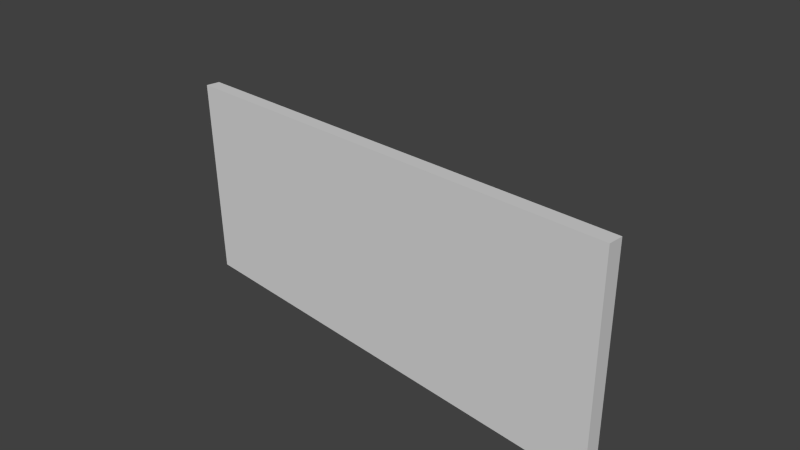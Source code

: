 # Source: LaserField.blend  (saved by Blender 2.78.0; exported with 4.5.12 LTS)
import bpy
from mathutils import Matrix  # noqa: F401  (used for matrix-valued properties, if any)

bpy.ops.wm.read_factory_settings(use_empty=True)
scene = bpy.context.scene
scene.name = 'Scene'

# ---- collections
col_collection_1 = bpy.data.collections.new('Collection 1'); scene.collection.children.link(col_collection_1)

# ---- materials (node trees are filled in below, after node groups)
mat_laserfield = bpy.data.materials.new('LaserField')
mat_laserfield.alpha_threshold = 0.0
mat_laserfield.use_transparent_shadow = False
mat_laserfield.diffuse_color = (0.6619, 0.6619, 0.6619, 1.0)
mat_laserfield.roughness = 0.5
mat_laserfield.line_color = (0.0, 0.0, 0.0, 1.0)

# ---- material node trees

# ---- world
world_world = bpy.data.worlds.new('World'); scene.world = world_world
world_world.color = (0.05088, 0.05088, 0.05088)
world_world.use_sun_shadow = False
world_world.sun_shadow_jitter_overblur = 0.0
world_world.cycles.sampling_method = 'NONE'
world_world.cycles.sample_map_resolution = 256

# ---- cameras
cam_camera = bpy.data.cameras.new('Camera')
cam_camera.clip_end = 100.0
cam_camera.lens = 35.0
cam_camera.sensor_width = 32.0
cam_camera.sensor_height = 18.0
cam_camera.ortho_scale = 7.314
cam_camera.dof.focus_distance = 0.0
cam_camera.dof.aperture_fstop = 128.0

# ---- meshes
me_cube = bpy.data.meshes.new('Cube')
me_cube.from_pydata([(-3.5, -1.5, 7.637e-08), (-3.5, 1.5, -6.543e-08), (3.5, 1.5, -6.543e-08), (3.5, -1.5, 7.637e-08), (-3.5, -1.5, 0.1), (-3.5, 1.5, 0.1), (3.5, 1.5, 0.1), (3.5, -1.5, 0.1), (-3.402, -1.414, -0.05156), (-3.402, 1.414, -0.05156), (3.402, -1.414, -0.05156), (3.402, 1.414, -0.05156), (-3.5, -1.5, -0.1074), (-3.5, 1.5, -0.1074), (3.5, -1.5, -0.1074), (3.5, 1.5, -0.1074), (-3.402, -1.414, -0.1074), (-3.402, 1.414, -0.1074), (3.402, -1.414, -0.1074), (3.402, 1.414, -0.1074), (-3.34, -1.355, -0.05156), (-3.34, 1.355, -0.05156), (3.34, -1.355, -0.05156), (3.34, 1.355, -0.05156), (-3.34, -1.355, 6.915e-08), (-3.34, 1.355, -5.937e-08), (3.34, -1.355, 6.915e-08), (3.34, 1.355, -5.937e-08), (-0.5367, -0.5528, 0.05), (-0.5367, 0.5528, 0.05), (0.5367, -0.5528, 0.05), (0.5367, 0.5528, 0.05), (-0.5367, -0.5528, -0.01392), (-0.5367, 0.5528, -0.01392), (0.5367, -0.5528, -0.01392), (0.5367, 0.5528, -0.01392), (3.34, 0.8515, -3.399e-08), (3.34, -0.8515, 4.377e-08), (-2.86, -1.355, 6.915e-08), (2.86, -1.355, 6.915e-08), (-3.34, -0.8515, 4.377e-08), (-3.34, 0.8515, -3.399e-08), (-2.86, 1.355, -5.937e-08), (2.86, 1.355, -5.937e-08), (-2.86, -0.8545, 4.726e-08), (-2.86, 0.8545, -3.749e-08), (2.86, 0.8545, -3.749e-08), (2.86, -0.8545, 4.726e-08), (-2.86, 0.8545, 0.05), (-2.86, 1.355, 0.05), (-3.34, 0.8515, 0.05), (3.34, 0.8515, 0.05), (3.34, -0.8515, 0.05), (-2.86, -1.355, 0.05), (2.86, -1.355, 0.05), (-3.34, -0.8515, 0.05), (2.86, 1.355, 0.05), (-2.86, -0.8545, 0.05), (2.86, 0.8545, 0.05), (2.86, -0.8545, 0.05)], [], [(9, 8, 16, 17), (4, 7, 6, 5), (0, 4, 5, 1), (1, 5, 6, 2), (2, 6, 7, 3), (4, 0, 3, 7), (9, 11, 23, 21), (1, 2, 15, 13), (11, 9, 17, 19), (2, 3, 14, 15), (15, 14, 18, 19), (13, 15, 19, 17), (14, 12, 16, 18), (12, 13, 17, 16), (3, 0, 12, 14), (10, 11, 19, 18), (8, 10, 18, 16), (0, 1, 13, 12), (21, 23, 27, 43, 42, 25), (8, 9, 21, 20), (11, 10, 22, 23), (10, 8, 20, 22), (20, 21, 25, 41, 40, 24), (23, 22, 26, 37, 36, 27), (22, 20, 24, 38, 39, 26), (29, 31, 35, 33), (32, 33, 35, 34), (28, 29, 33, 32), (31, 30, 34, 35), (30, 28, 32, 34), (36, 51, 58, 46), (39, 38, 53, 54), (39, 54, 59, 47), (36, 37, 52, 51), (38, 44, 57, 53), (37, 47, 59, 52), (43, 46, 58, 56), (40, 55, 57, 44), (43, 56, 49, 42), (42, 49, 48, 45), (41, 45, 48, 50), (40, 41, 50, 55), (38, 24, 40, 44), (39, 47, 37, 26), (43, 27, 36, 46), (41, 25, 42, 45), (55, 50, 48, 57), (56, 58, 48, 49), (54, 53, 57, 59), (51, 52, 59, 58), (29, 48, 58, 31), (29, 28, 57, 48), (30, 59, 57, 28), (31, 58, 59, 30)])
_uv = me_cube.uv_layers.new(name='UVMap')
_uv.uv.foreach_set('vector', [0.2176, 0.8138, 0.2176, 0.5232, 0.2233, 0.5232, 0.2233, 0.8138, 0.3086, 0.003084, 0.3086, 0.517, 0.003055, 0.517, 0.003055, 0.003084, 0.1287, 0.8315, 0.1185, 0.8315, 0.1185, 0.5232, 0.1287, 0.5232, 0.9305, 0.517, 0.9203, 0.517, 0.9203, 0.003084, 0.9305, 0.003084, 0.1566, 0.5232, 0.1668, 0.5232, 0.1668, 0.8315, 0.1566, 0.8315, 0.9476, 0.003084, 0.9578, 0.003084, 0.9578, 0.517, 0.9476, 0.517, 0.9142, 0.003084, 0.9142, 0.4969, 0.9082, 0.4905, 0.9082, 0.009529, 0.9305, 0.517, 0.9305, 0.003084, 0.9415, 0.003084, 0.9415, 0.517, 0.914, 0.5031, 0.914, 0.9969, 0.9083, 0.9969, 0.9083, 0.5031, 0.1566, 0.5232, 0.1566, 0.8315, 0.1457, 0.8315, 0.1457, 0.5232, 0.6202, 0.517, 0.3147, 0.517, 0.3234, 0.507, 0.6114, 0.507, 0.6202, 0.003084, 0.6202, 0.517, 0.6114, 0.507, 0.6114, 0.01313, 0.3147, 0.517, 0.3147, 0.003084, 0.3234, 0.01313, 0.3234, 0.507, 0.3147, 0.003084, 0.6202, 0.003084, 0.6114, 0.01313, 0.3234, 0.01313, 0.9578, 0.517, 0.9578, 0.003084, 0.9687, 0.003084, 0.9687, 0.517, 0.2058, 0.8138, 0.2058, 0.5232, 0.2115, 0.5232, 0.2115, 0.8138, 0.9913, 0.4969, 0.9913, 0.003084, 0.9969, 0.003084, 0.9969, 0.4969, 0.1287, 0.8315, 0.1287, 0.5232, 0.1396, 0.5232, 0.1396, 0.8315, 0.9851, 0.003084, 0.9851, 0.484, 0.9799, 0.484, 0.9799, 0.4347, 0.9799, 0.05239, 0.9799, 0.003084, 0.6263, 0.003084, 0.9142, 0.003084, 0.9082, 0.009529, 0.6323, 0.009529, 0.9142, 0.4969, 0.6263, 0.4969, 0.6323, 0.4905, 0.9082, 0.4905, 0.6263, 0.4969, 0.6263, 0.003084, 0.6323, 0.009529, 0.6323, 0.4905, 0.1833, 0.5232, 0.1833, 0.8016, 0.178, 0.8016, 0.178, 0.7499, 0.178, 0.5749, 0.178, 0.5232, 0.1997, 0.5232, 0.1997, 0.8016, 0.1945, 0.8016, 0.1945, 0.7499, 0.1945, 0.5749, 0.1945, 0.5232, 0.9851, 0.4902, 0.9851, 0.9711, 0.9799, 0.9711, 0.9799, 0.9218, 0.9799, 0.5395, 0.9799, 0.4902, 0.481, 0.5232, 0.481, 0.6335, 0.4745, 0.6335, 0.4745, 0.5232, 0.1124, 0.5232, 0.1124, 0.6368, 0.003055, 0.6368, 0.003055, 0.5232, 0.4493, 0.6368, 0.4493, 0.5232, 0.4558, 0.5232, 0.4558, 0.6368, 0.4619, 0.6368, 0.4619, 0.5232, 0.4684, 0.5232, 0.4684, 0.6368, 0.4936, 0.5232, 0.4936, 0.6335, 0.4871, 0.6335, 0.4871, 0.5232, 0.567, 0.5725, 0.572, 0.5725, 0.572, 0.5232, 0.567, 0.5232, 0.9799, 0.5395, 0.9799, 0.9218, 0.9748, 0.9218, 0.9748, 0.5395, 0.5272, 0.5232, 0.5221, 0.5232, 0.5221, 0.5746, 0.5272, 0.5746, 0.1945, 0.5749, 0.1945, 0.7499, 0.1894, 0.7499, 0.1894, 0.5749, 0.5384, 0.5232, 0.5384, 0.5746, 0.5334, 0.5746, 0.5334, 0.5232, 0.5833, 0.5232, 0.5833, 0.5725, 0.5782, 0.5725, 0.5782, 0.5232, 0.5048, 0.5232, 0.5048, 0.5746, 0.4997, 0.5746, 0.4997, 0.5232, 0.5558, 0.5725, 0.5608, 0.5725, 0.5608, 0.5232, 0.5558, 0.5232, 0.9799, 0.4347, 0.9748, 0.4347, 0.9748, 0.05239, 0.9799, 0.05239, 0.516, 0.5746, 0.5109, 0.5746, 0.5109, 0.5232, 0.516, 0.5232, 0.5496, 0.5232, 0.5496, 0.5725, 0.5446, 0.5725, 0.5446, 0.5232, 0.178, 0.5749, 0.178, 0.7499, 0.1729, 0.7499, 0.1729, 0.5749, 0.2294, 0.5232, 0.2783, 0.5232, 0.2783, 0.5749, 0.2294, 0.5746, 0.3394, 0.5749, 0.3394, 0.5235, 0.3882, 0.5232, 0.3882, 0.5749, 0.2844, 0.5232, 0.3332, 0.5232, 0.3332, 0.5749, 0.2844, 0.5746, 0.4432, 0.5232, 0.4432, 0.5749, 0.3943, 0.5749, 0.3943, 0.5235, 0.6775, 0.5031, 0.8509, 0.5031, 0.8512, 0.5524, 0.6772, 0.5524, 0.9022, 0.9347, 0.8512, 0.9347, 0.8512, 0.5524, 0.9022, 0.5524, 0.6263, 0.9347, 0.6263, 0.5524, 0.6772, 0.5524, 0.6772, 0.9347, 0.8509, 0.984, 0.6775, 0.984, 0.6772, 0.9347, 0.8512, 0.9347, 0.8205, 0.6884, 0.8512, 0.5524, 0.8512, 0.9347, 0.8205, 0.7987, 0.8205, 0.6884, 0.7079, 0.6884, 0.6772, 0.5524, 0.8512, 0.5524, 0.7079, 0.7987, 0.6772, 0.9347, 0.6772, 0.5524, 0.7079, 0.6884, 0.8205, 0.7987, 0.8512, 0.9347, 0.6772, 0.9347, 0.7079, 0.7987])
me_cube.materials.append(mat_laserfield)
me_cube.use_remesh_preserve_volume = False
me_cube.use_remesh_preserve_attributes = False
me_cube.use_mirror_vertex_groups = False
me_cube.update()

# ---- objects
ob_laserfield = bpy.data.objects.new('LaserField', me_cube)
ob_camera = bpy.data.objects.new('Camera', cam_camera)

# ---- transforms, parenting, visibility, modifiers, constraints
ob_laserfield.location = (0.0, 0.0, 0.0)
ob_laserfield.rotation_euler = (1.571, 0.0, 0.0)
ob_laserfield.lock_rotations_4d = False
ob_laserfield.empty_display_type = 'ARROWS'
ob_laserfield.lineart.crease_threshold = 0.0
ob_camera.location = (7.481, -6.508, 5.344)
ob_camera.rotation_euler = (1.109, 0.01082, 0.8149)
ob_camera.lock_rotations_4d = False
ob_camera.empty_display_type = 'ARROWS'
ob_camera.color = (0.0, 0.0, 0.0, 0.0)
ob_camera.display_type = 'WIRE'
ob_camera.lineart.crease_threshold = 0.0

# ---- collection membership
col_collection_1.objects.link(ob_laserfield)
col_collection_1.objects.link(ob_camera)

# ---- scene / render settings (as saved in the file)
scene.camera = ob_camera
scene.frame_start = 1; scene.frame_end = 250; scene.frame_set(1)
scene.render.engine = 'BLENDER_EEVEE_NEXT'
scene.render.resolution_percentage = 50
scene.render.dither_intensity = 0.0
scene.render.bake_margin = 1
scene.cycles.use_denoising = False
scene.cycles.samples = 10
scene.cycles.sampling_pattern = 'TABULATED_SOBOL'
scene.cycles.light_sampling_threshold = 0.0
scene.cycles.use_adaptive_sampling = False
scene.cycles.use_light_tree = False
scene.cycles.blur_glossy = 0.0
scene.cycles.pixel_filter_type = 'GAUSSIAN'
scene.cycles.sample_clamp_indirect = 0.0
scene.view_settings.view_transform = 'Standard'
bpy.context.view_layer.update()

# ---- added for rendering (the .blend has no usable light): sun
light_auto_sun = bpy.data.lights.new('AutoSun', 'SUN')
light_auto_sun.energy = 3.0
light_auto_sun.angle = 0.0523599
ob_auto_sun = bpy.data.objects.new('AutoSun', light_auto_sun)
scene.collection.objects.link(ob_auto_sun)
ob_auto_sun.rotation_euler = (0.872665, 0.174533, 0.523599)
bpy.context.view_layer.update()
